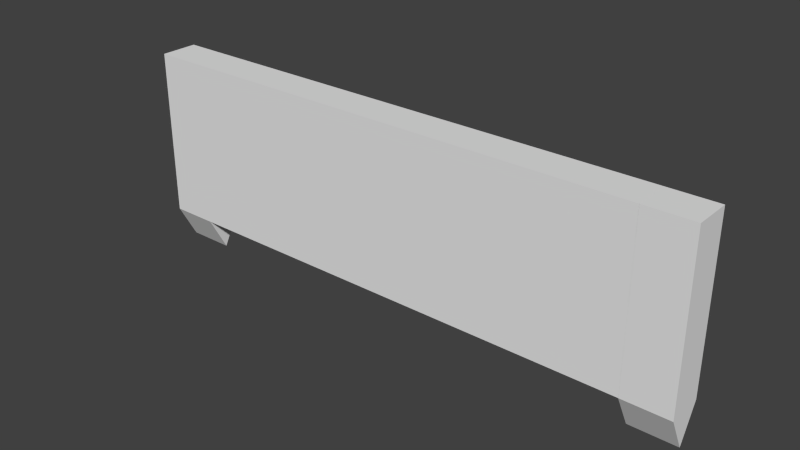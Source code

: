 # Source: Airlock.blend  (saved by Blender 2.69.0; exported with 4.5.12 LTS)
import bpy
from mathutils import Matrix  # noqa: F401  (used for matrix-valued properties, if any)

bpy.ops.wm.read_factory_settings(use_empty=True)
scene = bpy.context.scene
scene.name = 'Scene'

# ---- collections
col_collection_1 = bpy.data.collections.new('Collection 1'); scene.collection.children.link(col_collection_1)
col_collection_3 = bpy.data.collections.new('Collection 3'); scene.collection.children.link(col_collection_3)

# ---- world
world_world = bpy.data.worlds.new('World'); scene.world = world_world
world_world.color = (0.05088, 0.05088, 0.05088)
world_world.use_sun_shadow = False
world_world.sun_shadow_jitter_overblur = 0.0
world_world.cycles.sampling_method = 'MANUAL'
world_world.cycles.sample_map_resolution = 256

# ---- meshes
me_cube_003 = bpy.data.meshes.new('Cube.003')
me_cube_003.from_pydata([(-12.62, -0.9924, -8.957), (12.62, -0.9924, -8.957), (12.62, -0.9924, 0.0248), (-12.62, -0.9924, 0.02479), (12.62, 1.008, -8.957), (-12.62, 1.008, -8.957), (-12.62, 1.008, 0.02479), (12.62, 1.008, 0.0248), (-15.15, 1.008, 0.0248), (-15.15, -0.9924, 0.0248), (-15.15, 1.008, -8.957), (-15.15, -0.9924, -8.957), (-12.62, -0.9924, -8.957), (-12.62, -0.9924, 0.0248), (-12.62, 1.008, -8.957), (-12.62, 1.008, 0.0248), (15.15, -1.0, 0.02822), (15.15, 1.0, 0.02822), (15.15, -1.0, -8.954), (15.15, 1.0, -8.954), (12.62, -1.0, -8.954), (12.62, -1.0, 0.02822), (12.62, 1.0, -8.954), (12.62, 1.0, 0.02822), (-15.15, 0.007621, -10.85), (-15.15, 0.007621, 0.0248), (-12.62, 0.007623, 0.0248), (-12.62, 0.007623, -10.85), (15.15, 2.265e-06, -10.85), (15.15, 2.265e-06, 0.02822), (12.62, 7.153e-07, 0.02822), (12.62, 7.153e-07, -10.85)], [], [(2, 1, 4, 7), (0, 1, 2, 3), (4, 5, 6, 7), (3, 6, 5, 0), (6, 3, 2, 7), (4, 1, 0, 5), (14, 10, 8, 15), (11, 12, 13, 9), (27, 12, 11, 24), (26, 27, 14, 15), (25, 9, 13, 26), (20, 18, 16, 21), (28, 19, 17, 29), (30, 21, 16, 29), (19, 22, 23, 17), (28, 18, 20, 31), (30, 23, 22, 31), (24, 11, 9, 25), (14, 27, 24, 10), (13, 12, 27, 26), (8, 25, 26, 15), (10, 24, 25, 8), (18, 28, 29, 16), (23, 30, 29, 17), (19, 28, 31, 22), (21, 30, 31, 20)])
me_cube_003.use_remesh_preserve_volume = False
me_cube_003.use_remesh_preserve_attributes = False
me_cube_003.use_mirror_vertex_groups = False
me_cube_003.update()
arm_armature = bpy.data.armatures.new('Armature')  # bones are not reproduced

# ---- objects
ob_cube_001 = bpy.data.objects.new('Cube.001', me_cube_003)
ob_armature = bpy.data.objects.new('Armature', arm_armature)

# ---- transforms, parenting, visibility, modifiers, constraints
ob_cube_001.parent = ob_armature
ob_cube_001.location = (0.0, 0.0, 0.0)
ob_cube_001.lineart.crease_threshold = 0.0
_vg = ob_cube_001.vertex_groups.new(name='DoorBone')
_vg.add([0, 1, 2, 3, 4, 5, 6, 7], 1.0, 'REPLACE')
_m = ob_cube_001.modifiers.new('Armature', 'ARMATURE')
_m.object = ob_armature
ob_armature.location = (0.0, 0.0, 0.0)
ob_armature.lineart.crease_threshold = 0.0

# ---- collection membership
col_collection_1.objects.link(ob_cube_001)
col_collection_3.objects.link(ob_armature)

# ---- scene / render settings (as saved in the file)
scene.frame_start = 1; scene.frame_end = 250; scene.frame_set(0)
scene.render.engine = 'BLENDER_EEVEE_NEXT'
scene.render.image_settings.compression = 90
scene.render.resolution_percentage = 50
scene.render.dither_intensity = 0.0
scene.cycles.use_denoising = False
scene.cycles.samples = 10
scene.cycles.sampling_pattern = 'TABULATED_SOBOL'
scene.cycles.light_sampling_threshold = 0.0
scene.cycles.use_adaptive_sampling = False
scene.cycles.use_light_tree = False
scene.cycles.blur_glossy = 0.0
scene.cycles.volume_bounces = 1
scene.cycles.pixel_filter_type = 'GAUSSIAN'
scene.cycles.sample_clamp_indirect = 0.0
scene.view_settings.view_transform = 'Standard'
bpy.context.view_layer.update()

# ---- added for rendering (the .blend has no active camera and no usable light): camera, sun
cam_auto = bpy.data.cameras.new('AutoCamera')
cam_auto.lens = 50.0
cam_auto.sensor_width = 36.0
cam_auto.clip_end = 1000.0
ob_auto_camera = bpy.data.objects.new('AutoCamera', cam_auto)
scene.collection.objects.link(ob_auto_camera)
ob_auto_camera.location = (29.849, -35.8149, 18.4666)
ob_auto_camera.rotation_euler = (1.09748, -7.21219e-08, 0.694738)
scene.camera = ob_auto_camera
light_auto_sun = bpy.data.lights.new('AutoSun', 'SUN')
light_auto_sun.energy = 3.0
light_auto_sun.angle = 0.0523599
ob_auto_sun = bpy.data.objects.new('AutoSun', light_auto_sun)
scene.collection.objects.link(ob_auto_sun)
ob_auto_sun.rotation_euler = (0.872665, 0.174533, 0.523599)
bpy.context.view_layer.update()
